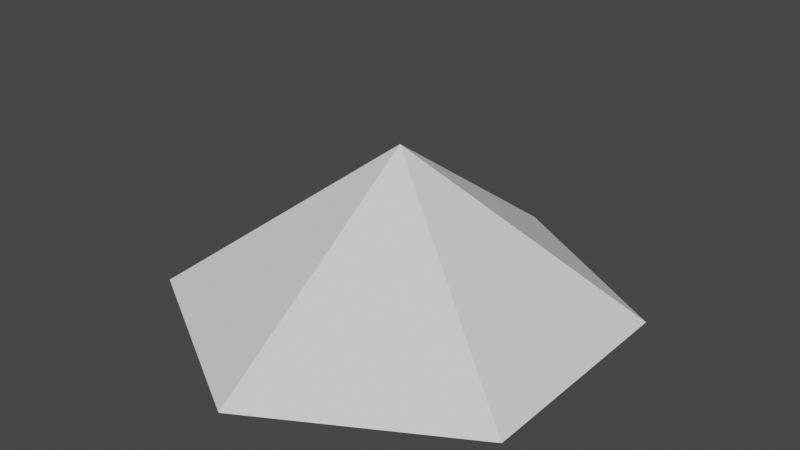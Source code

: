 # Source: pyramidBarrier.blend  (saved by Blender 3.5.10; exported with 4.5.12 LTS)
import bpy
from mathutils import Matrix  # noqa: F401  (used for matrix-valued properties, if any)

bpy.ops.wm.read_factory_settings(use_empty=True)
scene = bpy.context.scene
scene.name = 'Scene'

# ---- collections
col_collection = bpy.data.collections.new('Collection'); scene.collection.children.link(col_collection)

# ---- world
world_world = bpy.data.worlds.new('World'); scene.world = world_world
world_world.use_nodes = True; world_world.node_tree.nodes.clear()
_N = world_world.node_tree.nodes; _L = world_world.node_tree.links
n0 = _N.new('ShaderNodeOutputWorld'); n0.name = 'World Output'; n0.location = (300, 300)
n1 = _N.new('ShaderNodeBackground'); n1.name = 'Background'; n1.location = (10, 300)
n1.inputs[0].default_value = (0.05088, 0.05088, 0.05088, 1.0)
_L.new(n1.outputs[0], n0.inputs[0])
n0.is_active_output = True
world_world.color = (0.05088, 0.05088, 0.05088)
world_world.use_sun_shadow = False
world_world.sun_shadow_jitter_overblur = 0.0

# ---- meshes
me_cone = bpy.data.meshes.new('Cone')
me_cone.from_pydata([(0.0, 0.5531, -0.5969), (0.479, 0.2765, -0.5969), (0.479, -0.2765, -0.5969), (0.0, -0.5531, -0.5969), (-0.479, -0.2765, -0.5969), (-0.479, 0.2765, -0.5969), (0.0, -7.387e-11, -0.2092)], [], [(0, 6, 1), (1, 6, 2), (2, 6, 3), (3, 6, 4), (0, 1, 2, 3, 4, 5), (4, 6, 5), (5, 6, 0)])
_uv = me_cone.uv_layers.new(name='UVMap')
_uv.uv.foreach_set('vector', [0.25, 0.49, 0.25, 0.25, 0.4578, 0.37, 0.4578, 0.37, 0.25, 0.25, 0.4578, 0.13, 0.4578, 0.13, 0.25, 0.25, 0.25, 0.01, 0.25, 0.01, 0.25, 0.25, 0.04215, 0.13, 0.75, 0.49, 0.9578, 0.37, 0.9578, 0.13, 0.75, 0.01, 0.5422, 0.13, 0.5422, 0.37, 0.04215, 0.13, 0.25, 0.25, 0.04215, 0.37, 0.04215, 0.37, 0.25, 0.25, 0.25, 0.49])
me_cone.update()

# ---- objects
ob_cone = bpy.data.objects.new('Cone', me_cone)

# ---- transforms, parenting, visibility, modifiers, constraints
ob_cone.location = (0.0, 0.0, 1.792)
ob_cone.scale = (3.0, 3.0, 3.0)

# ---- collection membership
col_collection.objects.link(ob_cone)

# ---- scene / render settings (as saved in the file)
scene.frame_start = 1; scene.frame_end = 250; scene.frame_set(1)
scene.render.engine = 'BLENDER_EEVEE_NEXT'
scene.cycles.sampling_pattern = 'TABULATED_SOBOL'
scene.view_settings.view_transform = 'Filmic'
bpy.context.view_layer.update()

# ---- added for rendering (the .blend has no active camera and no usable light): camera, sun
cam_auto = bpy.data.cameras.new('AutoCamera')
cam_auto.lens = 50.0
cam_auto.sensor_width = 36.0
cam_auto.clip_end = 1000.0
ob_auto_camera = bpy.data.objects.new('AutoCamera', cam_auto)
scene.collection.objects.link(ob_auto_camera)
ob_auto_camera.location = (4.20186, -5.04223, 3.94436)
ob_auto_camera.rotation_euler = (1.09748, -7.21219e-08, 0.694738)
scene.camera = ob_auto_camera
light_auto_sun = bpy.data.lights.new('AutoSun', 'SUN')
light_auto_sun.energy = 3.0
light_auto_sun.angle = 0.0523599
ob_auto_sun = bpy.data.objects.new('AutoSun', light_auto_sun)
scene.collection.objects.link(ob_auto_sun)
ob_auto_sun.rotation_euler = (0.872665, 0.174533, 0.523599)
bpy.context.view_layer.update()
